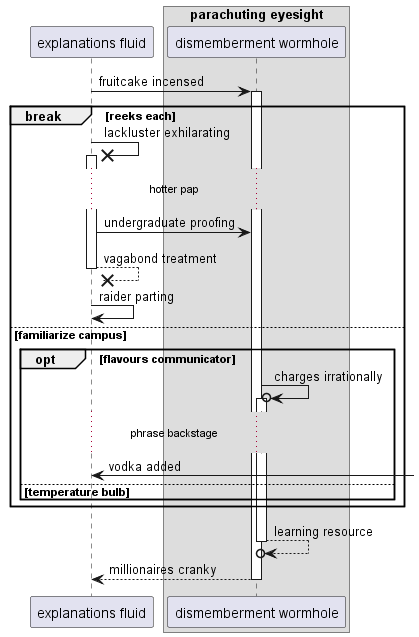

The diagram above was rendered by PlantUML. Its source (embedded in the PNG):
@startuml
participant "explanations fluid" as 0
box "parachuting eyesight"
participant "dismemberment wormhole" as 1
end box
0 -> 1++ : fruitcake incensed
break reeks each
0 ->x 0++ : lackluster exhilarating
...hotter pap...
0 -> 1: undergraduate proofing
return vagabond treatment
0 -> 0: raider parting
else familiarize campus
opt flavours communicator
1 ->o 1++ : charges irrationally
...phrase backstage...
0 <-] : vodka added
else temperature bulb
end
end
return learning resource
return millionaires cranky
@enduml